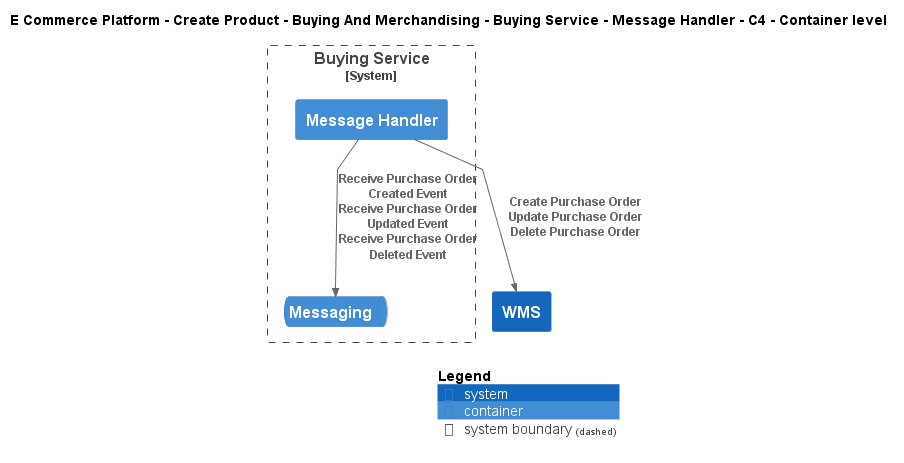

The diagram above was rendered by PlantUML. Its source (embedded in the PNG):
@startuml
!include ..\..\..\..\..\..\..\.c4s\C4_Container.puml

AddElementTag("c4interflow:lifecycle:new", $bgColor=green, $fontColor=#ffffff, $borderColor=green, $shadowing="False")
AddElementTag("c4interflow:lifecycle:changed", $bgColor=orange, $fontColor=#ffffff, $borderColor=orange, $shadowing="False")
AddElementTag("c4interflow:lifecycle:removed", $bgColor=red, $fontColor=#ffffff, $borderColor=red, $shadowing="False")

AddRelTag("c4interflow:lifecycle:new", $textColor=green, $lineColor=green)
AddRelTag("c4interflow:lifecycle:changed", $textColor=orange, $lineColor=orange)
AddRelTag("c4interflow:lifecycle:removed", $textColor=red, $lineColor=red)

SHOW_PERSON_PORTRAIT()
LAYOUT_TOP_DOWN()

skinparam linetype polyline

title E Commerce Platform - Create Product - Buying And Merchandising - Buying Service - Message Handler - C4 - Container level


System_Boundary(ECommercePlatform.CreateProduct.BuyingAndMerchandising.SoftwareSystems.BuyingService, "Buying Service") {
    Container(ECommercePlatform.CreateProduct.BuyingAndMerchandising.SoftwareSystems.BuyingService.Containers.MessageHandler, "Message Handler", "", "")
    ContainerQueue(ECommercePlatform.CreateProduct.BuyingAndMerchandising.SoftwareSystems.BuyingService.Containers.Messaging, "Messaging", "", "")
}
System(ECommercePlatform.Deliver.Fulfilment.SoftwareSystems.WMS, "WMS", "")

Rel(ECommercePlatform.CreateProduct.BuyingAndMerchandising.SoftwareSystems.BuyingService.Containers.MessageHandler, ECommercePlatform.CreateProduct.BuyingAndMerchandising.SoftwareSystems.BuyingService.Containers.Messaging, "Receive Purchase Order Created Event\nReceive Purchase Order Updated Event\nReceive Purchase Order Deleted Event")
Rel(ECommercePlatform.CreateProduct.BuyingAndMerchandising.SoftwareSystems.BuyingService.Containers.MessageHandler, ECommercePlatform.Deliver.Fulfilment.SoftwareSystems.WMS, "Create Purchase Order\nUpdate Purchase Order\nDelete Purchase Order")


SHOW_LEGEND()
@enduml